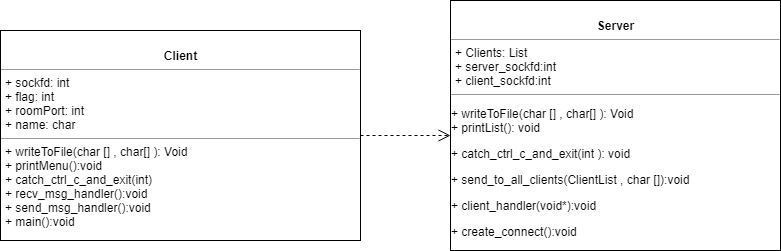

The diagram above was exported from draw.io. Its source (the exported page's mxGraphModel, read from the mxfile embedded in the PNG):
<mxGraphModel dx="1284" dy="781" grid="1" gridSize="10" guides="1" tooltips="1" connect="1" arrows="1" fold="1" page="1" pageScale="1" pageWidth="850" pageHeight="1100" background="#ffffff" math="0" shadow="0">
  <root>
    <mxCell id="0" />
    <mxCell id="1" parent="0" />
    <mxCell id="5d2195bd80daf111-15" value="&lt;p style=&quot;margin: 0px ; margin-top: 4px ; text-align: center&quot;&gt;&lt;br&gt;&lt;b&gt;Server&lt;/b&gt;&lt;/p&gt;&lt;hr size=&quot;1&quot;&gt;&lt;p style=&quot;margin: 0px ; margin-left: 4px&quot;&gt;+ Clients: List&lt;br&gt;+ server_sockfd:int&lt;/p&gt;&lt;p style=&quot;margin: 0px ; margin-left: 4px&quot;&gt;+ client_sockfd:int&lt;/p&gt;&lt;hr size=&quot;1&quot;&gt;&lt;p&gt;+ writeToFile(char [] , char[] ): Void&lt;br&gt;+ printList(): void&lt;/p&gt;&lt;p&gt;&lt;span&gt;+&amp;nbsp;catch_ctrl_c_and_exit(int ): void&lt;/span&gt;&lt;/p&gt;&lt;p&gt;+&amp;nbsp;send_to_all_clients(ClientList , char []):void&lt;/p&gt;&lt;p&gt;+ client_handler(void*):void&lt;br&gt;&lt;/p&gt;&lt;p&gt;+&amp;nbsp;create_connect():void&lt;/p&gt;" style="verticalAlign=top;align=left;overflow=fill;fontSize=12;fontFamily=Helvetica;html=1;rounded=0;shadow=0;comic=0;labelBackgroundColor=none;strokeColor=#000000;strokeWidth=1;fillColor=#ffffff;" parent="1" vertex="1">
      <mxGeometry x="510" y="240" width="330" height="250" as="geometry" />
    </mxCell>
    <mxCell id="5d2195bd80daf111-25" style="edgeStyle=orthogonalEdgeStyle;rounded=0;html=1;dashed=1;labelBackgroundColor=none;startFill=0;endArrow=open;endFill=0;endSize=10;fontFamily=Verdana;fontSize=10;" parent="1" source="5d2195bd80daf111-19" target="5d2195bd80daf111-15" edge="1">
      <mxGeometry relative="1" as="geometry">
        <Array as="points">
          <mxPoint x="370" y="340" />
          <mxPoint x="370" y="300" />
        </Array>
      </mxGeometry>
    </mxCell>
    <mxCell id="5d2195bd80daf111-19" value="&lt;p style=&quot;margin: 0px ; margin-top: 4px ; text-align: center&quot;&gt;&lt;br&gt;&lt;b&gt;Client&lt;/b&gt;&lt;/p&gt;&lt;hr size=&quot;1&quot;&gt;&lt;p style=&quot;margin: 0px ; margin-left: 4px&quot;&gt;+ sockfd: int&lt;/p&gt;&lt;p style=&quot;margin: 0px ; margin-left: 4px&quot;&gt;+ flag: int&lt;/p&gt;&lt;p style=&quot;margin: 0px ; margin-left: 4px&quot;&gt;+ roomPort: int&lt;/p&gt;&lt;p style=&quot;margin: 0px ; margin-left: 4px&quot;&gt;+ name: char&lt;/p&gt;&lt;hr size=&quot;1&quot;&gt;&lt;p style=&quot;margin: 0px ; margin-left: 4px&quot;&gt;+ writeToFile(char [] , char[] ): Void&lt;br&gt;&lt;/p&gt;&lt;p style=&quot;margin: 0px ; margin-left: 4px&quot;&gt;+ printMenu():void&lt;/p&gt;&lt;p style=&quot;margin: 0px ; margin-left: 4px&quot;&gt;+&amp;nbsp;catch_ctrl_c_and_exit(int)&lt;/p&gt;&lt;p style=&quot;margin: 0px ; margin-left: 4px&quot;&gt;+&amp;nbsp;recv_msg_handler():void&lt;/p&gt;&lt;p style=&quot;margin: 0px ; margin-left: 4px&quot;&gt;+ send_msg_handler():void&lt;/p&gt;&lt;p style=&quot;margin: 0px ; margin-left: 4px&quot;&gt;+ main():void&lt;/p&gt;" style="verticalAlign=top;align=left;overflow=fill;fontSize=12;fontFamily=Helvetica;html=1;rounded=0;shadow=0;comic=0;labelBackgroundColor=none;strokeColor=#000000;strokeWidth=1;fillColor=#ffffff;" parent="1" vertex="1">
      <mxGeometry x="60" y="270" width="360" height="210" as="geometry" />
    </mxCell>
  </root>
</mxGraphModel>